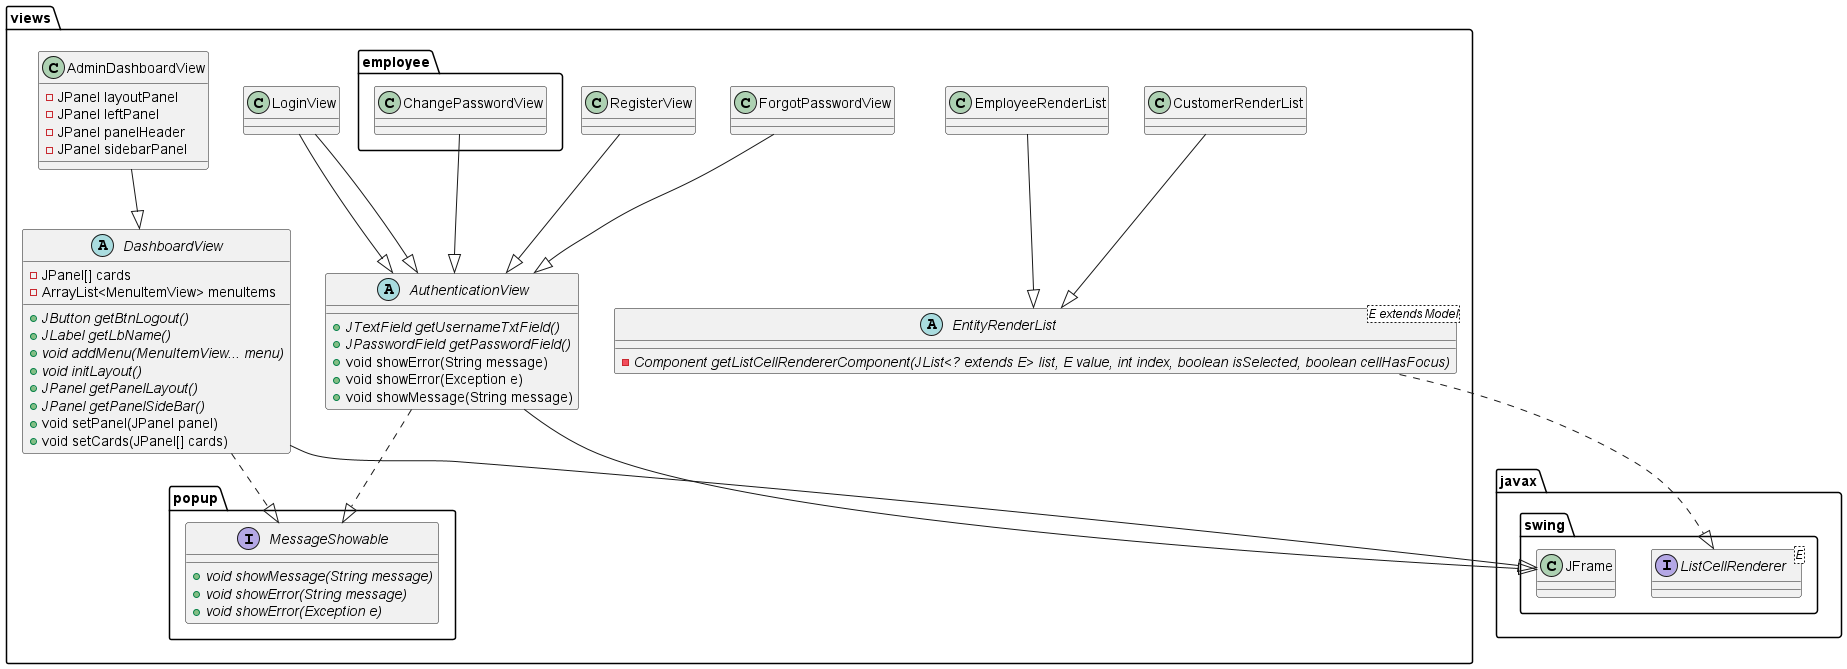

The diagram above was rendered by PlantUML. Its source (embedded in the PNG):
@startuml
package views {
    abstract class AuthenticationView {
        + {abstract} JTextField getUsernameTxtField()
        + {abstract} JPasswordField getPasswordField()
        + void showError(String message)
        + void showError(Exception e)
        + void showMessage(String message)
    }
    class LoginView
    class ForgotPasswordView
    class RegisterView
    abstract class EntityRenderList <E extends Model> {
        - {abstract} Component getListCellRendererComponent(JList<? extends E> list, E value, int index, boolean isSelected, boolean cellHasFocus)
    }
    class EmployeeRenderList
    class CustomerRenderList
    abstract class DashboardView {
        - JPanel[] cards
        - ArrayList<MenuItemView> menuItems
        + {abstract} JButton getBtnLogout()
        + {abstract} JLabel getLbName()
        + {abstract} void addMenu(MenuItemView... menu)
        + {abstract} void initLayout()
        + {abstract} JPanel getPanelLayout()
        + {abstract} JPanel getPanelSideBar()
        + void setPanel(JPanel panel)
        + void setCards(JPanel[] cards)
    }
    class AdminDashboardView {
        - JPanel layoutPanel
        - JPanel leftPanel
        - JPanel panelHeader
        - JPanel sidebarPanel
    }
    
}
interface javax.swing.ListCellRenderer<E>
interface views.popup.MessageShowable {
    + {abstract} void showMessage(String message)
    + {abstract} void showError(String message)
    + {abstract} void showError(Exception e)
}
class views.employee.ChangePasswordView
views.AuthenticationView --|> javax.swing.JFrame
views.AuthenticationView ..|> views.popup.MessageShowable
views.EntityRenderList ..|> ListCellRenderer
views.EmployeeRenderList --|> views.EntityRenderList
views.CustomerRenderList --|> views.EntityRenderList

views.DashboardView --|> javax.swing.JFrame
views.DashboardView ..|> views.popup.MessageShowable
views.LoginView --|> views.AuthenticationView
views.RegisterView --|> views.AuthenticationView
views.ForgotPasswordView --|> views.AuthenticationView
views.employee.ChangePasswordView --|> views.AuthenticationView
views.LoginView --|> views.AuthenticationView
views.AdminDashboardView --|> views.DashboardView
@enduml